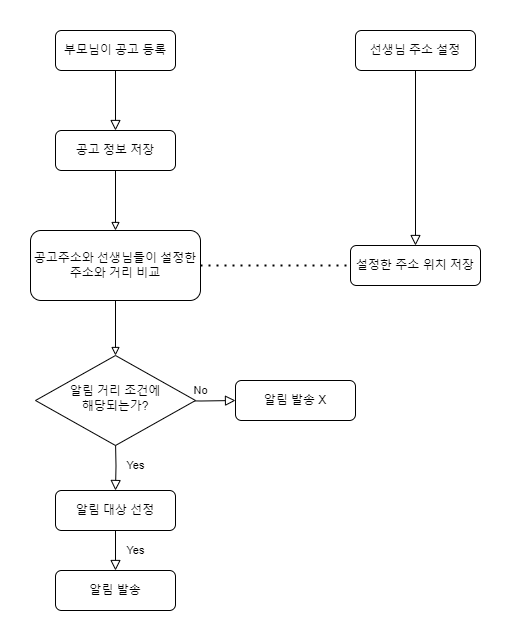

The diagram above was exported from draw.io. Its source (the exported page's mxGraphModel, read from the mxfile embedded in the PNG):
<mxGraphModel dx="1388" dy="765" grid="1" gridSize="10" guides="1" tooltips="1" connect="1" arrows="1" fold="1" page="1" pageScale="1" pageWidth="827" pageHeight="1169" math="0" shadow="0">
  <root>
    <mxCell id="WIyWlLk6GJQsqaUBKTNV-0" />
    <mxCell id="WIyWlLk6GJQsqaUBKTNV-1" parent="WIyWlLk6GJQsqaUBKTNV-0" />
    <mxCell id="WIyWlLk6GJQsqaUBKTNV-2" value="" style="rounded=0;html=1;jettySize=auto;orthogonalLoop=1;fontSize=11;endArrow=block;endFill=0;endSize=8;strokeWidth=1;shadow=0;labelBackgroundColor=none;edgeStyle=orthogonalEdgeStyle;entryX=0.5;entryY=0;entryDx=0;entryDy=0;" parent="WIyWlLk6GJQsqaUBKTNV-1" source="WIyWlLk6GJQsqaUBKTNV-3" target="-GT7Ej7FP7s8COL_zhK4-0" edge="1">
      <mxGeometry relative="1" as="geometry" />
    </mxCell>
    <mxCell id="WIyWlLk6GJQsqaUBKTNV-3" value="부모님이 공고 등록" style="rounded=1;whiteSpace=wrap;html=1;fontSize=12;glass=0;strokeWidth=1;shadow=0;" parent="WIyWlLk6GJQsqaUBKTNV-1" vertex="1">
      <mxGeometry x="225" y="70" width="120" height="40" as="geometry" />
    </mxCell>
    <mxCell id="WIyWlLk6GJQsqaUBKTNV-4" value="Yes" style="rounded=0;html=1;jettySize=auto;orthogonalLoop=1;fontSize=11;endArrow=block;endFill=0;endSize=8;strokeWidth=1;shadow=0;labelBackgroundColor=none;edgeStyle=orthogonalEdgeStyle;entryX=0.5;entryY=0;entryDx=0;entryDy=0;" parent="WIyWlLk6GJQsqaUBKTNV-1" target="WIyWlLk6GJQsqaUBKTNV-11" edge="1">
      <mxGeometry y="20" relative="1" as="geometry">
        <mxPoint as="offset" />
        <mxPoint x="285" y="480" as="sourcePoint" />
        <mxPoint x="285" y="520" as="targetPoint" />
      </mxGeometry>
    </mxCell>
    <mxCell id="WIyWlLk6GJQsqaUBKTNV-5" value="No" style="edgeStyle=orthogonalEdgeStyle;rounded=0;html=1;jettySize=auto;orthogonalLoop=1;fontSize=11;endArrow=block;endFill=0;endSize=8;strokeWidth=1;shadow=0;labelBackgroundColor=none;" parent="WIyWlLk6GJQsqaUBKTNV-1" target="WIyWlLk6GJQsqaUBKTNV-7" edge="1">
      <mxGeometry y="10" relative="1" as="geometry">
        <mxPoint as="offset" />
        <mxPoint x="335" y="440" as="sourcePoint" />
      </mxGeometry>
    </mxCell>
    <mxCell id="WIyWlLk6GJQsqaUBKTNV-7" value="알림 발송 X" style="rounded=1;whiteSpace=wrap;html=1;fontSize=12;glass=0;strokeWidth=1;shadow=0;" parent="WIyWlLk6GJQsqaUBKTNV-1" vertex="1">
      <mxGeometry x="405" y="420" width="120" height="40" as="geometry" />
    </mxCell>
    <mxCell id="WIyWlLk6GJQsqaUBKTNV-11" value="알림 대상 선정" style="rounded=1;whiteSpace=wrap;html=1;fontSize=12;glass=0;strokeWidth=1;shadow=0;" parent="WIyWlLk6GJQsqaUBKTNV-1" vertex="1">
      <mxGeometry x="225" y="530" width="120" height="40" as="geometry" />
    </mxCell>
    <mxCell id="-GT7Ej7FP7s8COL_zhK4-0" value="공고 정보 저장" style="rounded=1;whiteSpace=wrap;html=1;" vertex="1" parent="WIyWlLk6GJQsqaUBKTNV-1">
      <mxGeometry x="225" y="170" width="120" height="40" as="geometry" />
    </mxCell>
    <mxCell id="-GT7Ej7FP7s8COL_zhK4-1" value="" style="rounded=0;html=1;jettySize=auto;orthogonalLoop=1;fontSize=11;endArrow=block;endFill=0;endSize=8;strokeWidth=1;shadow=0;labelBackgroundColor=none;edgeStyle=orthogonalEdgeStyle;entryX=0.5;entryY=0;entryDx=0;entryDy=0;" edge="1" parent="WIyWlLk6GJQsqaUBKTNV-1" source="-GT7Ej7FP7s8COL_zhK4-2" target="-GT7Ej7FP7s8COL_zhK4-3">
      <mxGeometry relative="1" as="geometry" />
    </mxCell>
    <mxCell id="-GT7Ej7FP7s8COL_zhK4-2" value="선생님 주소 설정" style="rounded=1;whiteSpace=wrap;html=1;fontSize=12;glass=0;strokeWidth=1;shadow=0;" vertex="1" parent="WIyWlLk6GJQsqaUBKTNV-1">
      <mxGeometry x="525" y="70" width="120" height="40" as="geometry" />
    </mxCell>
    <mxCell id="-GT7Ej7FP7s8COL_zhK4-3" value="설정한 주소 위치 저장" style="rounded=1;whiteSpace=wrap;html=1;" vertex="1" parent="WIyWlLk6GJQsqaUBKTNV-1">
      <mxGeometry x="520" y="285" width="130" height="40" as="geometry" />
    </mxCell>
    <mxCell id="-GT7Ej7FP7s8COL_zhK4-5" value="" style="endArrow=none;dashed=1;html=1;dashPattern=1 3;strokeWidth=2;rounded=0;entryX=0;entryY=0.5;entryDx=0;entryDy=0;exitX=1;exitY=0.5;exitDx=0;exitDy=0;" edge="1" parent="WIyWlLk6GJQsqaUBKTNV-1" source="-GT7Ej7FP7s8COL_zhK4-6" target="-GT7Ej7FP7s8COL_zhK4-3">
      <mxGeometry width="50" height="50" relative="1" as="geometry">
        <mxPoint x="425" y="310" as="sourcePoint" />
        <mxPoint x="345" y="370" as="targetPoint" />
      </mxGeometry>
    </mxCell>
    <mxCell id="-GT7Ej7FP7s8COL_zhK4-6" value="공고주소와 선생님들이 설정한 주소와 거리 비교" style="rounded=1;whiteSpace=wrap;html=1;" vertex="1" parent="WIyWlLk6GJQsqaUBKTNV-1">
      <mxGeometry x="200" y="270" width="170" height="70" as="geometry" />
    </mxCell>
    <mxCell id="-GT7Ej7FP7s8COL_zhK4-7" value="" style="endArrow=block;html=1;rounded=0;exitX=0.5;exitY=1;exitDx=0;exitDy=0;entryX=0.5;entryY=0;entryDx=0;entryDy=0;edgeStyle=orthogonalEdgeStyle;endFill=0;" edge="1" parent="WIyWlLk6GJQsqaUBKTNV-1" source="-GT7Ej7FP7s8COL_zhK4-0" target="-GT7Ej7FP7s8COL_zhK4-6">
      <mxGeometry width="50" height="50" relative="1" as="geometry">
        <mxPoint x="295" y="420" as="sourcePoint" />
        <mxPoint x="345" y="370" as="targetPoint" />
      </mxGeometry>
    </mxCell>
    <mxCell id="-GT7Ej7FP7s8COL_zhK4-8" value="알림 거리 조건에&lt;br&gt;해당되는가?" style="rhombus;whiteSpace=wrap;html=1;shadow=0;fontFamily=Helvetica;fontSize=12;align=center;strokeWidth=1;spacing=6;spacingTop=-4;" vertex="1" parent="WIyWlLk6GJQsqaUBKTNV-1">
      <mxGeometry x="205" y="395" width="160" height="90" as="geometry" />
    </mxCell>
    <mxCell id="-GT7Ej7FP7s8COL_zhK4-10" value="" style="endArrow=block;html=1;rounded=0;entryX=0.5;entryY=0;entryDx=0;entryDy=0;exitX=0.5;exitY=1;exitDx=0;exitDy=0;endFill=0;" edge="1" parent="WIyWlLk6GJQsqaUBKTNV-1" source="-GT7Ej7FP7s8COL_zhK4-6" target="-GT7Ej7FP7s8COL_zhK4-8">
      <mxGeometry width="50" height="50" relative="1" as="geometry">
        <mxPoint x="295" y="420" as="sourcePoint" />
        <mxPoint x="285" y="390" as="targetPoint" />
      </mxGeometry>
    </mxCell>
    <mxCell id="-GT7Ej7FP7s8COL_zhK4-16" value="알림 발송" style="rounded=1;whiteSpace=wrap;html=1;fontSize=12;glass=0;strokeWidth=1;shadow=0;" vertex="1" parent="WIyWlLk6GJQsqaUBKTNV-1">
      <mxGeometry x="225" y="610" width="120" height="40" as="geometry" />
    </mxCell>
    <mxCell id="-GT7Ej7FP7s8COL_zhK4-17" value="Yes" style="rounded=0;html=1;jettySize=auto;orthogonalLoop=1;fontSize=11;endArrow=block;endFill=0;endSize=8;strokeWidth=1;shadow=0;labelBackgroundColor=none;edgeStyle=orthogonalEdgeStyle;entryX=0.5;entryY=0;entryDx=0;entryDy=0;exitX=0.5;exitY=1;exitDx=0;exitDy=0;" edge="1" parent="WIyWlLk6GJQsqaUBKTNV-1" source="WIyWlLk6GJQsqaUBKTNV-11" target="-GT7Ej7FP7s8COL_zhK4-16">
      <mxGeometry y="20" relative="1" as="geometry">
        <mxPoint as="offset" />
        <mxPoint x="325" y="580" as="sourcePoint" />
        <mxPoint x="325" y="630" as="targetPoint" />
      </mxGeometry>
    </mxCell>
  </root>
</mxGraphModel>